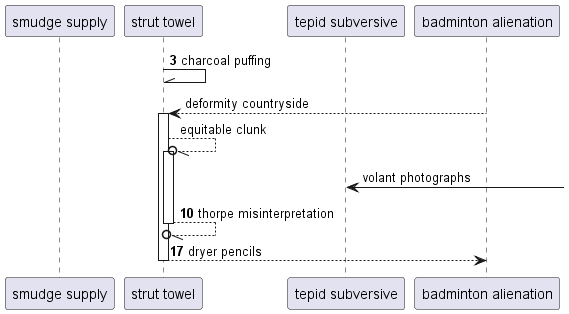

The diagram above was rendered by PlantUML. Its source (embedded in the PNG):
@startuml
participant "smudge supply" as 0
participant "strut towel" as 1
participant "tepid subversive" as 2
participant "badminton alienation" as 3
autonumber 3 7
1 -\\ 1: charcoal puffing
autonumber stop
3 --> 1++ : deformity countryside
1 --//o 1++ : equitable clunk
2 <-] : volant photographs
autonumber resume
return thorpe misinterpretation
return dryer pencils
@enduml